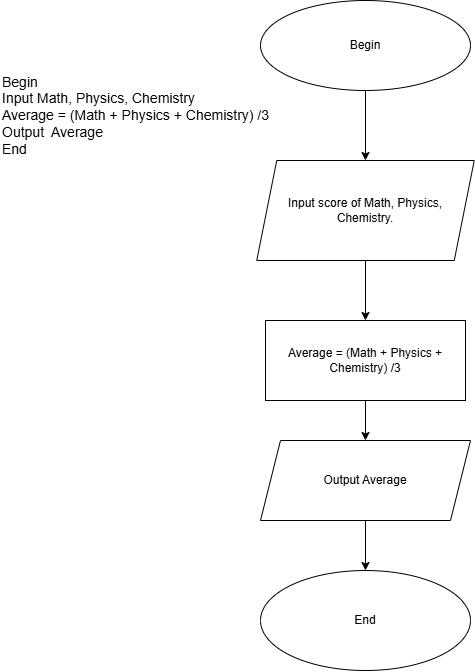

The diagram above was exported from draw.io. Its source (the exported page's mxGraphModel, read from the mxfile embedded in the PNG):
<mxGraphModel dx="1167" dy="628" grid="1" gridSize="10" guides="1" tooltips="1" connect="1" arrows="1" fold="1" page="1" pageScale="1" pageWidth="850" pageHeight="1100" math="0" shadow="0">
  <root>
    <mxCell id="0" />
    <mxCell id="1" parent="0" />
    <mxCell id="DGvCVB9d4iDMjncltQK_-1" value="Begin" style="ellipse;whiteSpace=wrap;html=1;" vertex="1" parent="1">
      <mxGeometry x="270" width="210" height="90" as="geometry" />
    </mxCell>
    <mxCell id="DGvCVB9d4iDMjncltQK_-2" value="" style="endArrow=classic;html=1;rounded=0;exitX=0.5;exitY=1;exitDx=0;exitDy=0;" edge="1" parent="1" source="DGvCVB9d4iDMjncltQK_-1" target="DGvCVB9d4iDMjncltQK_-3">
      <mxGeometry width="50" height="50" relative="1" as="geometry">
        <mxPoint x="400" y="260" as="sourcePoint" />
        <mxPoint x="375" y="160" as="targetPoint" />
      </mxGeometry>
    </mxCell>
    <mxCell id="DGvCVB9d4iDMjncltQK_-3" value="Input score of Math, Physics,&lt;div&gt;Chemistry.&lt;/div&gt;" style="shape=parallelogram;perimeter=parallelogramPerimeter;whiteSpace=wrap;html=1;fixedSize=1;" vertex="1" parent="1">
      <mxGeometry x="266.25" y="160" width="217.5" height="100" as="geometry" />
    </mxCell>
    <mxCell id="DGvCVB9d4iDMjncltQK_-4" value="" style="endArrow=classic;html=1;rounded=0;exitX=0.5;exitY=1;exitDx=0;exitDy=0;" edge="1" parent="1" source="DGvCVB9d4iDMjncltQK_-3" target="DGvCVB9d4iDMjncltQK_-5">
      <mxGeometry width="50" height="50" relative="1" as="geometry">
        <mxPoint x="400" y="260" as="sourcePoint" />
        <mxPoint x="375" y="320" as="targetPoint" />
      </mxGeometry>
    </mxCell>
    <mxCell id="DGvCVB9d4iDMjncltQK_-5" value="Average = (Math + Physics + Chemistry) /3" style="rounded=0;whiteSpace=wrap;html=1;" vertex="1" parent="1">
      <mxGeometry x="275" y="320" width="200" height="80" as="geometry" />
    </mxCell>
    <mxCell id="DGvCVB9d4iDMjncltQK_-6" value="" style="endArrow=classic;html=1;rounded=0;exitX=0.5;exitY=1;exitDx=0;exitDy=0;" edge="1" parent="1" source="DGvCVB9d4iDMjncltQK_-5" target="DGvCVB9d4iDMjncltQK_-15">
      <mxGeometry width="50" height="50" relative="1" as="geometry">
        <mxPoint x="400" y="260" as="sourcePoint" />
        <mxPoint x="375" y="460" as="targetPoint" />
      </mxGeometry>
    </mxCell>
    <mxCell id="DGvCVB9d4iDMjncltQK_-8" value="&lt;font style=&quot;font-size: 14px;&quot;&gt;Begin&lt;/font&gt;&lt;div&gt;&lt;font style=&quot;font-size: 14px;&quot;&gt;Input Math, Physics, Chemistry&lt;/font&gt;&lt;/div&gt;&lt;div&gt;&lt;font style=&quot;font-size: 14px;&quot;&gt;Average = &lt;span style=&quot;text-align: center; background-color: transparent; color: light-dark(rgb(0, 0, 0), rgb(255, 255, 255));&quot;&gt;(Math + Physics + Chemistry) /3&lt;/span&gt;&lt;/font&gt;&lt;/div&gt;&lt;div&gt;&lt;span style=&quot;text-align: center; background-color: transparent; color: light-dark(rgb(0, 0, 0), rgb(255, 255, 255));&quot;&gt;&lt;font style=&quot;font-size: 14px;&quot;&gt;Output&amp;nbsp; Average&lt;/font&gt;&lt;/span&gt;&lt;/div&gt;&lt;div&gt;&lt;span style=&quot;text-align: center; background-color: transparent; color: light-dark(rgb(0, 0, 0), rgb(255, 255, 255));&quot;&gt;&lt;font style=&quot;font-size: 14px;&quot;&gt;End&lt;/font&gt;&lt;/span&gt;&lt;/div&gt;" style="text;html=1;align=left;verticalAlign=middle;whiteSpace=wrap;rounded=0;" vertex="1" parent="1">
      <mxGeometry x="10" y="50" width="310" height="130" as="geometry" />
    </mxCell>
    <mxCell id="DGvCVB9d4iDMjncltQK_-15" value="Output Average" style="shape=parallelogram;perimeter=parallelogramPerimeter;whiteSpace=wrap;html=1;fixedSize=1;" vertex="1" parent="1">
      <mxGeometry x="270" y="440" width="210" height="80" as="geometry" />
    </mxCell>
    <mxCell id="DGvCVB9d4iDMjncltQK_-16" value="" style="endArrow=classic;html=1;rounded=0;exitX=0.5;exitY=1;exitDx=0;exitDy=0;" edge="1" parent="1" source="DGvCVB9d4iDMjncltQK_-15" target="DGvCVB9d4iDMjncltQK_-17">
      <mxGeometry width="50" height="50" relative="1" as="geometry">
        <mxPoint x="400" y="410" as="sourcePoint" />
        <mxPoint x="375" y="560" as="targetPoint" />
      </mxGeometry>
    </mxCell>
    <mxCell id="DGvCVB9d4iDMjncltQK_-17" value="End" style="ellipse;whiteSpace=wrap;html=1;" vertex="1" parent="1">
      <mxGeometry x="270" y="570" width="210" height="100" as="geometry" />
    </mxCell>
  </root>
</mxGraphModel>